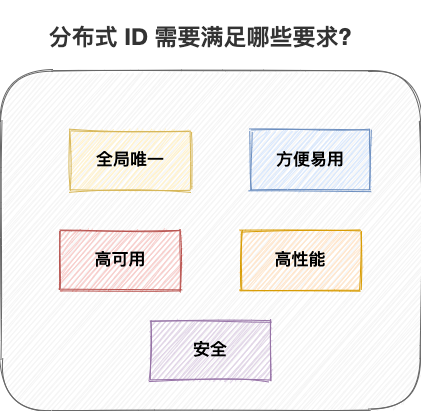

The diagram above was exported from draw.io. Its source (the exported page's mxGraphModel, read from the mxfile embedded in the PNG):
<mxGraphModel dx="1106" dy="997" grid="1" gridSize="10" guides="1" tooltips="1" connect="1" arrows="1" fold="1" page="1" pageScale="1" pageWidth="827" pageHeight="1169" math="0" shadow="0">
  <root>
    <mxCell id="0" />
    <mxCell id="1" parent="0" />
    <mxCell id="cehpOnqWNzq4a7qSkavl-8" value="" style="rounded=1;whiteSpace=wrap;html=1;shadow=0;fillColor=#f5f5f5;strokeColor=#666666;fontColor=#333333;sketch=1;glass=1;" vertex="1" parent="1">
      <mxGeometry x="630" y="270" width="420" height="340" as="geometry" />
    </mxCell>
    <mxCell id="cehpOnqWNzq4a7qSkavl-1" value="&lt;b&gt;全局唯一&lt;/b&gt;" style="rounded=0;whiteSpace=wrap;html=1;sketch=1;shadow=0;glass=1;fontSize=17;fontFamily=Courier New;fillColor=#fff2cc;strokeColor=#d6b656;" vertex="1" parent="1">
      <mxGeometry x="700" y="330" width="120" height="60" as="geometry" />
    </mxCell>
    <mxCell id="cehpOnqWNzq4a7qSkavl-2" value="&lt;b&gt;高性能&lt;/b&gt;" style="rounded=0;whiteSpace=wrap;html=1;sketch=1;shadow=0;glass=1;fontSize=17;fontFamily=Courier New;fillColor=#ffe6cc;strokeColor=#d79b00;" vertex="1" parent="1">
      <mxGeometry x="870" y="430" width="120" height="60" as="geometry" />
    </mxCell>
    <mxCell id="cehpOnqWNzq4a7qSkavl-3" value="&lt;b&gt;安全&lt;/b&gt;" style="rounded=0;whiteSpace=wrap;html=1;sketch=1;shadow=0;glass=1;fontSize=17;fontFamily=Courier New;fillColor=#e1d5e7;strokeColor=#9673a6;" vertex="1" parent="1">
      <mxGeometry x="780" y="520" width="120" height="60" as="geometry" />
    </mxCell>
    <mxCell id="cehpOnqWNzq4a7qSkavl-4" value="&lt;b&gt;高可用&lt;/b&gt;" style="rounded=0;whiteSpace=wrap;html=1;sketch=1;shadow=0;glass=1;fontSize=17;fontFamily=Courier New;fillColor=#f8cecc;strokeColor=#b85450;" vertex="1" parent="1">
      <mxGeometry x="690" y="430" width="120" height="60" as="geometry" />
    </mxCell>
    <mxCell id="cehpOnqWNzq4a7qSkavl-5" value="&lt;b&gt;方便易用&lt;/b&gt;" style="rounded=0;whiteSpace=wrap;html=1;sketch=1;shadow=0;glass=1;fontSize=17;fontFamily=Courier New;fillColor=#dae8fc;strokeColor=#6c8ebf;" vertex="1" parent="1">
      <mxGeometry x="880" y="330" width="120" height="60" as="geometry" />
    </mxCell>
    <mxCell id="cehpOnqWNzq4a7qSkavl-9" value="&lt;h3 class=&quot;md-end-block md-heading md-focus&quot; style=&quot;box-sizing: border-box; font-size: 23px; margin: 1em 0px 0.5em; line-height: 1.2; font-family: lato, &amp;quot;helvetica neue&amp;quot;, helvetica, sans-serif; position: relative; color: rgb(51, 51, 51);&quot;&gt;&lt;span class=&quot;md-plain md-expand&quot; style=&quot;box-sizing: border-box; font-size: 23px;&quot;&gt;分布式 ID 需要满足哪些要求?&lt;/span&gt;&lt;/h3&gt;" style="text;html=1;strokeColor=none;fillColor=none;align=center;verticalAlign=middle;whiteSpace=wrap;rounded=0;shadow=0;glass=1;sketch=1;labelBackgroundColor=none;fontSize=23;" vertex="1" parent="1">
      <mxGeometry x="660" y="220" width="340" height="20" as="geometry" />
    </mxCell>
  </root>
</mxGraphModel>